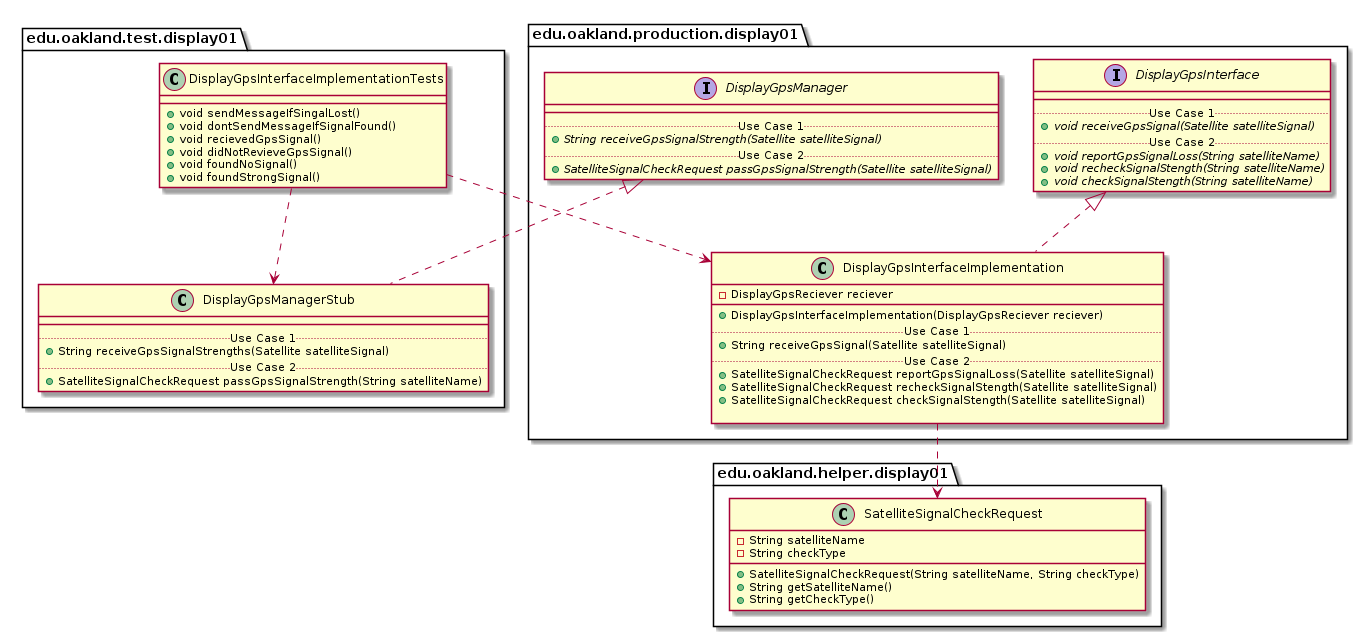

The diagram above was rendered by PlantUML. Its source (embedded in the PNG):
@startuml DisplayGpsInterfaceImplementationTests_Closure


package edu.oakland.test.display01 {
    class DisplayGpsInterfaceImplementationTests {
      + void sendMessageIfSingalLost()
      + void dontSendMessageIfSignalFound()
      + void recievedGpsSignal()
      + void didNotRevieveGpsSignal()
      + void foundNoSignal()
      + void foundStrongSignal()
    }
}




package edu.oakland.test.display01 {
    class DisplayGpsManagerStub {
        __
        .. Use Case 1 ..
        + String receiveGpsSignalStrengths(Satellite satelliteSignal)
        .. Use Case 2 ..
        + SatelliteSignalCheckRequest passGpsSignalStrength(String satelliteName)
    }
}




package edu.oakland.production.display01 {
    interface DisplayGpsManager {
        __
        .. Use Case 1 ..
        {abstract} + String receiveGpsSignalStrength(Satellite satelliteSignal)
        .. Use Case 2 ..
        {abstract} + SatelliteSignalCheckRequest passGpsSignalStrength(Satellite satelliteSignal)
    }
}






DisplayGpsManagerStub .up.|> DisplayGpsManager



DisplayGpsInterfaceImplementationTests ..> DisplayGpsManagerStub




package edu.oakland.production.display01 {
    class DisplayGpsInterfaceImplementation {
        - DisplayGpsReciever reciever
        __
        + DisplayGpsInterfaceImplementation(DisplayGpsReciever reciever)
        .. Use Case 1 ..
        + String receiveGpsSignal(Satellite satelliteSignal)
        .. Use Case 2 ..
        + SatelliteSignalCheckRequest reportGpsSignalLoss(Satellite satelliteSignal)
        + SatelliteSignalCheckRequest recheckSignalStength(Satellite satelliteSignal)
        + SatelliteSignalCheckRequest checkSignalStength(Satellite satelliteSignal)
        
    }
}




package edu.oakland.production.display01 {
    interface DisplayGpsInterface {
        __
        .. Use Case 1 ..
        {abstract} + void receiveGpsSignal(Satellite satelliteSignal)
        .. Use Case 2 ..
        {abstract} + void reportGpsSignalLoss(String satelliteName)
        {abstract} + void recheckSignalStength(String satelliteName)
        {abstract} + void checkSignalStength(String satelliteName)
    }
}






DisplayGpsInterfaceImplementation .up.|> DisplayGpsInterface



package edu.oakland.helper.display01 {
    class SatelliteSignalCheckRequest {
        - String satelliteName
        - String checkType
        + SatelliteSignalCheckRequest(String satelliteName, String checkType)
        + String getSatelliteName()
        + String getCheckType()
    }
}






DisplayGpsInterfaceImplementation ..> SatelliteSignalCheckRequest



DisplayGpsInterfaceImplementationTests ..> DisplayGpsInterfaceImplementation



@enduml